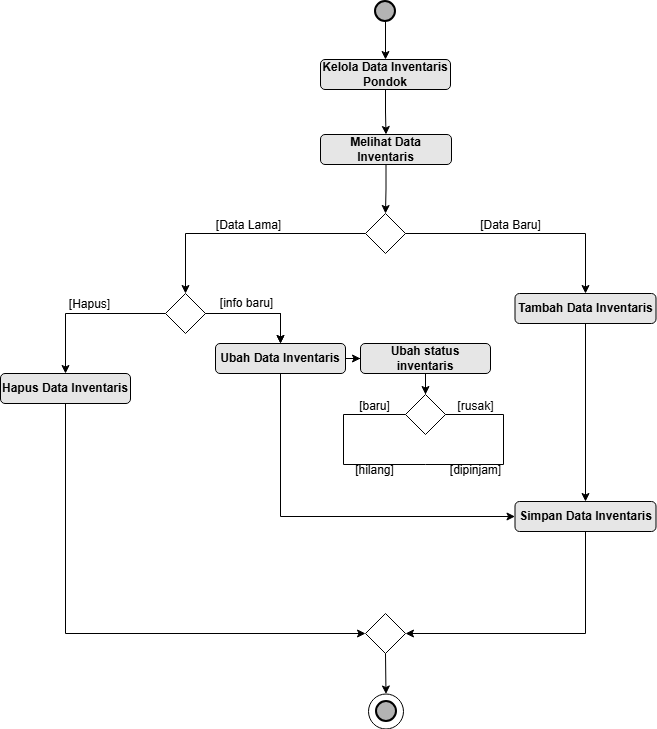

The diagram above was exported from draw.io. Its source (the exported page's mxGraphModel, read from the mxfile embedded in the PNG):
<mxGraphModel dx="1327" dy="710" grid="0" gridSize="10" guides="1" tooltips="1" connect="1" arrows="1" fold="1" page="1" pageScale="1" pageWidth="850" pageHeight="1100" math="0" shadow="0">
  <root>
    <mxCell id="0" />
    <mxCell id="1" parent="0" />
    <mxCell id="-Q7hiH5DZf1hkgA1Aol5-37" value="" style="edgeStyle=orthogonalEdgeStyle;rounded=0;orthogonalLoop=1;jettySize=auto;html=1;" parent="1" source="-Q7hiH5DZf1hkgA1Aol5-43" target="-Q7hiH5DZf1hkgA1Aol5-50" edge="1">
      <mxGeometry relative="1" as="geometry" />
    </mxCell>
    <mxCell id="-Q7hiH5DZf1hkgA1Aol5-38" value="" style="edgeStyle=orthogonalEdgeStyle;rounded=0;orthogonalLoop=1;jettySize=auto;html=1;" parent="1" source="-Q7hiH5DZf1hkgA1Aol5-40" target="-Q7hiH5DZf1hkgA1Aol5-42" edge="1">
      <mxGeometry relative="1" as="geometry" />
    </mxCell>
    <mxCell id="-Q7hiH5DZf1hkgA1Aol5-39" style="edgeStyle=orthogonalEdgeStyle;rounded=0;orthogonalLoop=1;jettySize=auto;html=1;entryX=0.5;entryY=0;entryDx=0;entryDy=0;" parent="1" source="-Q7hiH5DZf1hkgA1Aol5-40" target="-Q7hiH5DZf1hkgA1Aol5-57" edge="1">
      <mxGeometry relative="1" as="geometry" />
    </mxCell>
    <mxCell id="-Q7hiH5DZf1hkgA1Aol5-40" value="" style="rhombus;whiteSpace=wrap;html=1;" parent="1" vertex="1">
      <mxGeometry x="262" y="412" width="40" height="40" as="geometry" />
    </mxCell>
    <mxCell id="-Q7hiH5DZf1hkgA1Aol5-41" style="edgeStyle=orthogonalEdgeStyle;rounded=0;orthogonalLoop=1;jettySize=auto;html=1;entryX=0;entryY=0.5;entryDx=0;entryDy=0;" parent="1" source="-Q7hiH5DZf1hkgA1Aol5-42" target="-Q7hiH5DZf1hkgA1Aol5-68" edge="1">
      <mxGeometry relative="1" as="geometry" />
    </mxCell>
    <mxCell id="-Q7hiH5DZf1hkgA1Aol5-42" value="&lt;b&gt;Ubah Data Inventaris&lt;/b&gt;" style="rounded=1;whiteSpace=wrap;html=1;fillColor=#E6E6E6;" parent="1" vertex="1">
      <mxGeometry x="312" y="462" width="130" height="30" as="geometry" />
    </mxCell>
    <mxCell id="-Q7hiH5DZf1hkgA1Aol5-43" value="" style="strokeWidth=2;html=1;shape=mxgraph.flowchart.start_2;whiteSpace=wrap;fillColor=#B3B3B3;" parent="1" vertex="1">
      <mxGeometry x="472" y="120" width="20" height="20" as="geometry" />
    </mxCell>
    <mxCell id="-Q7hiH5DZf1hkgA1Aol5-44" value="&lt;b&gt;Simpan Data Inventaris&lt;/b&gt;" style="rounded=1;whiteSpace=wrap;html=1;fillColor=#E6E6E6;" parent="1" vertex="1">
      <mxGeometry x="611.5" y="620" width="141" height="30" as="geometry" />
    </mxCell>
    <mxCell id="-Q7hiH5DZf1hkgA1Aol5-45" style="edgeStyle=orthogonalEdgeStyle;rounded=0;orthogonalLoop=1;jettySize=auto;html=1;exitX=0;exitY=0.5;exitDx=0;exitDy=0;entryX=0.5;entryY=0;entryDx=0;entryDy=0;" parent="1" source="-Q7hiH5DZf1hkgA1Aol5-46" target="-Q7hiH5DZf1hkgA1Aol5-40" edge="1">
      <mxGeometry relative="1" as="geometry" />
    </mxCell>
    <mxCell id="-Q7hiH5DZf1hkgA1Aol5-46" value="" style="rhombus;whiteSpace=wrap;html=1;" parent="1" vertex="1">
      <mxGeometry x="462" y="332" width="40" height="40" as="geometry" />
    </mxCell>
    <mxCell id="-Q7hiH5DZf1hkgA1Aol5-47" value="" style="edgeStyle=orthogonalEdgeStyle;rounded=0;orthogonalLoop=1;jettySize=auto;html=1;entryX=0.5;entryY=0;entryDx=0;entryDy=0;" parent="1" source="-Q7hiH5DZf1hkgA1Aol5-50" target="-Q7hiH5DZf1hkgA1Aol5-66" edge="1">
      <mxGeometry relative="1" as="geometry">
        <mxPoint x="482" y="250" as="targetPoint" />
      </mxGeometry>
    </mxCell>
    <mxCell id="-Q7hiH5DZf1hkgA1Aol5-48" value="" style="edgeStyle=orthogonalEdgeStyle;rounded=0;orthogonalLoop=1;jettySize=auto;html=1;" parent="1" source="-Q7hiH5DZf1hkgA1Aol5-49" target="-Q7hiH5DZf1hkgA1Aol5-44" edge="1">
      <mxGeometry relative="1" as="geometry" />
    </mxCell>
    <mxCell id="-Q7hiH5DZf1hkgA1Aol5-49" value="&lt;b&gt;Tambah Data Inventaris&lt;/b&gt;" style="rounded=1;whiteSpace=wrap;html=1;fillColor=#E6E6E6;" parent="1" vertex="1">
      <mxGeometry x="611.5" y="412" width="141" height="30" as="geometry" />
    </mxCell>
    <mxCell id="-Q7hiH5DZf1hkgA1Aol5-50" value="&lt;b&gt;Kelola Data Inventaris Pondok&lt;/b&gt;" style="rounded=1;whiteSpace=wrap;html=1;fillColor=#E6E6E6;" parent="1" vertex="1">
      <mxGeometry x="417" y="178" width="130" height="30" as="geometry" />
    </mxCell>
    <mxCell id="-Q7hiH5DZf1hkgA1Aol5-51" style="edgeStyle=orthogonalEdgeStyle;rounded=0;orthogonalLoop=1;jettySize=auto;html=1;" parent="1" source="-Q7hiH5DZf1hkgA1Aol5-46" target="-Q7hiH5DZf1hkgA1Aol5-49" edge="1">
      <mxGeometry relative="1" as="geometry" />
    </mxCell>
    <mxCell id="-Q7hiH5DZf1hkgA1Aol5-52" value="[Data Baru]" style="text;html=1;align=center;verticalAlign=middle;resizable=0;points=[];autosize=1;strokeColor=none;fillColor=none;" parent="1" vertex="1">
      <mxGeometry x="571" y="332" width="72" height="24" as="geometry" />
    </mxCell>
    <mxCell id="-Q7hiH5DZf1hkgA1Aol5-53" value="[Data Lama]" style="text;html=1;align=center;verticalAlign=middle;resizable=0;points=[];autosize=1;strokeColor=none;fillColor=none;" parent="1" vertex="1">
      <mxGeometry x="297" y="332" width="96" height="24" as="geometry" />
    </mxCell>
    <mxCell id="-Q7hiH5DZf1hkgA1Aol5-54" style="edgeStyle=orthogonalEdgeStyle;rounded=0;orthogonalLoop=1;jettySize=auto;html=1;entryX=0.5;entryY=0;entryDx=0;entryDy=0;" parent="1" source="-Q7hiH5DZf1hkgA1Aol5-40" target="-Q7hiH5DZf1hkgA1Aol5-42" edge="1">
      <mxGeometry relative="1" as="geometry" />
    </mxCell>
    <mxCell id="-Q7hiH5DZf1hkgA1Aol5-55" value="" style="endArrow=classic;html=1;rounded=0;entryX=0;entryY=0.5;entryDx=0;entryDy=0;exitX=0.5;exitY=1;exitDx=0;exitDy=0;" parent="1" source="-Q7hiH5DZf1hkgA1Aol5-42" target="-Q7hiH5DZf1hkgA1Aol5-44" edge="1">
      <mxGeometry width="50" height="50" relative="1" as="geometry">
        <mxPoint x="532" y="652" as="sourcePoint" />
        <mxPoint x="582" y="602" as="targetPoint" />
        <Array as="points">
          <mxPoint x="377" y="635" />
        </Array>
      </mxGeometry>
    </mxCell>
    <mxCell id="-Q7hiH5DZf1hkgA1Aol5-56" style="edgeStyle=orthogonalEdgeStyle;rounded=0;orthogonalLoop=1;jettySize=auto;html=1;entryX=0;entryY=0.5;entryDx=0;entryDy=0;exitX=0.5;exitY=1;exitDx=0;exitDy=0;" parent="1" source="-Q7hiH5DZf1hkgA1Aol5-57" target="-Q7hiH5DZf1hkgA1Aol5-58" edge="1">
      <mxGeometry relative="1" as="geometry" />
    </mxCell>
    <mxCell id="-Q7hiH5DZf1hkgA1Aol5-57" value="&lt;b&gt;Hapus Data Inventaris&lt;/b&gt;" style="rounded=1;whiteSpace=wrap;html=1;fillColor=#E6E6E6;" parent="1" vertex="1">
      <mxGeometry x="97" y="492" width="130" height="30" as="geometry" />
    </mxCell>
    <mxCell id="-Q7hiH5DZf1hkgA1Aol5-58" value="" style="rhombus;whiteSpace=wrap;html=1;" parent="1" vertex="1">
      <mxGeometry x="462" y="732" width="40" height="40" as="geometry" />
    </mxCell>
    <mxCell id="-Q7hiH5DZf1hkgA1Aol5-59" value="" style="endArrow=classic;html=1;rounded=0;exitX=0.5;exitY=1;exitDx=0;exitDy=0;entryX=1;entryY=0.5;entryDx=0;entryDy=0;" parent="1" source="-Q7hiH5DZf1hkgA1Aol5-44" target="-Q7hiH5DZf1hkgA1Aol5-58" edge="1">
      <mxGeometry width="50" height="50" relative="1" as="geometry">
        <mxPoint x="687" y="802" as="sourcePoint" />
        <mxPoint x="517" y="1052" as="targetPoint" />
        <Array as="points">
          <mxPoint x="682" y="752" />
        </Array>
      </mxGeometry>
    </mxCell>
    <mxCell id="-Q7hiH5DZf1hkgA1Aol5-60" value="" style="ellipse;whiteSpace=wrap;html=1;aspect=fixed;" parent="1" vertex="1">
      <mxGeometry x="465" y="812.5" width="35" height="35" as="geometry" />
    </mxCell>
    <mxCell id="-Q7hiH5DZf1hkgA1Aol5-61" value="" style="strokeWidth=2;html=1;shape=mxgraph.flowchart.start_2;whiteSpace=wrap;fillColor=#B3B3B3;" parent="1" vertex="1">
      <mxGeometry x="473" y="820" width="20" height="20" as="geometry" />
    </mxCell>
    <mxCell id="-Q7hiH5DZf1hkgA1Aol5-62" value="" style="endArrow=classic;html=1;rounded=0;exitX=0.5;exitY=1;exitDx=0;exitDy=0;entryX=0.5;entryY=0;entryDx=0;entryDy=0;" parent="1" source="-Q7hiH5DZf1hkgA1Aol5-58" target="-Q7hiH5DZf1hkgA1Aol5-60" edge="1">
      <mxGeometry width="50" height="50" relative="1" as="geometry">
        <mxPoint x="487" y="1011" as="sourcePoint" />
        <mxPoint x="592" y="1002" as="targetPoint" />
      </mxGeometry>
    </mxCell>
    <mxCell id="-Q7hiH5DZf1hkgA1Aol5-63" value="[info baru]" style="text;html=1;align=center;verticalAlign=middle;resizable=0;points=[];autosize=1;strokeColor=none;fillColor=none;" parent="1" vertex="1">
      <mxGeometry x="303" y="407" width="80" height="30" as="geometry" />
    </mxCell>
    <mxCell id="-Q7hiH5DZf1hkgA1Aol5-64" value="[Hapus]" style="text;html=1;align=center;verticalAlign=middle;resizable=0;points=[];autosize=1;strokeColor=none;fillColor=none;" parent="1" vertex="1">
      <mxGeometry x="150" y="411" width="72" height="24" as="geometry" />
    </mxCell>
    <mxCell id="-Q7hiH5DZf1hkgA1Aol5-65" style="edgeStyle=orthogonalEdgeStyle;rounded=0;orthogonalLoop=1;jettySize=auto;html=1;entryX=0.5;entryY=0;entryDx=0;entryDy=0;" parent="1" source="-Q7hiH5DZf1hkgA1Aol5-66" target="-Q7hiH5DZf1hkgA1Aol5-46" edge="1">
      <mxGeometry relative="1" as="geometry" />
    </mxCell>
    <mxCell id="-Q7hiH5DZf1hkgA1Aol5-66" value="&lt;b&gt;Melihat Data Inventaris&lt;/b&gt;" style="rounded=1;whiteSpace=wrap;html=1;fillColor=#E6E6E6;" parent="1" vertex="1">
      <mxGeometry x="417" y="253" width="131" height="30" as="geometry" />
    </mxCell>
    <mxCell id="-Q7hiH5DZf1hkgA1Aol5-67" style="edgeStyle=orthogonalEdgeStyle;rounded=0;orthogonalLoop=1;jettySize=auto;html=1;entryX=0.5;entryY=0;entryDx=0;entryDy=0;" parent="1" source="-Q7hiH5DZf1hkgA1Aol5-68" target="-Q7hiH5DZf1hkgA1Aol5-69" edge="1">
      <mxGeometry relative="1" as="geometry" />
    </mxCell>
    <mxCell id="-Q7hiH5DZf1hkgA1Aol5-68" value="&lt;b&gt;Ubah status inventaris&lt;/b&gt;" style="rounded=1;whiteSpace=wrap;html=1;fillColor=#E6E6E6;" parent="1" vertex="1">
      <mxGeometry x="457" y="462" width="130" height="30" as="geometry" />
    </mxCell>
    <mxCell id="-Q7hiH5DZf1hkgA1Aol5-69" value="" style="rhombus;whiteSpace=wrap;html=1;" parent="1" vertex="1">
      <mxGeometry x="502" y="513" width="40" height="40" as="geometry" />
    </mxCell>
    <mxCell id="-Q7hiH5DZf1hkgA1Aol5-70" value="" style="endArrow=none;html=1;rounded=0;exitX=0;exitY=0.5;exitDx=0;exitDy=0;entryX=1;entryY=0.5;entryDx=0;entryDy=0;" parent="1" source="-Q7hiH5DZf1hkgA1Aol5-69" target="-Q7hiH5DZf1hkgA1Aol5-69" edge="1">
      <mxGeometry width="50" height="50" relative="1" as="geometry">
        <mxPoint x="557" y="543" as="sourcePoint" />
        <mxPoint x="577" y="533" as="targetPoint" />
        <Array as="points">
          <mxPoint x="440" y="533" />
          <mxPoint x="440" y="583" />
          <mxPoint x="522" y="583" />
          <mxPoint x="600" y="583" />
          <mxPoint x="600" y="533" />
        </Array>
      </mxGeometry>
    </mxCell>
    <mxCell id="-Q7hiH5DZf1hkgA1Aol5-71" value="[baru]" style="text;html=1;align=center;verticalAlign=middle;resizable=0;points=[];autosize=1;strokeColor=none;fillColor=none;" parent="1" vertex="1">
      <mxGeometry x="446" y="510" width="50" height="30" as="geometry" />
    </mxCell>
    <mxCell id="-Q7hiH5DZf1hkgA1Aol5-72" value="[rusak]" style="text;html=1;align=center;verticalAlign=middle;resizable=0;points=[];autosize=1;strokeColor=none;fillColor=none;" parent="1" vertex="1">
      <mxGeometry x="542" y="510" width="60" height="30" as="geometry" />
    </mxCell>
    <mxCell id="rX9rt_3LyLOSz4thk3Z1-1" value="[hilang]" style="text;html=1;align=center;verticalAlign=middle;resizable=0;points=[];autosize=1;strokeColor=none;fillColor=none;" parent="1" vertex="1">
      <mxGeometry x="441" y="574" width="60" height="30" as="geometry" />
    </mxCell>
    <mxCell id="rX9rt_3LyLOSz4thk3Z1-2" value="[dipinjam]" style="text;html=1;align=center;verticalAlign=middle;resizable=0;points=[];autosize=1;strokeColor=none;fillColor=none;" parent="1" vertex="1">
      <mxGeometry x="537" y="574" width="70" height="30" as="geometry" />
    </mxCell>
  </root>
</mxGraphModel>